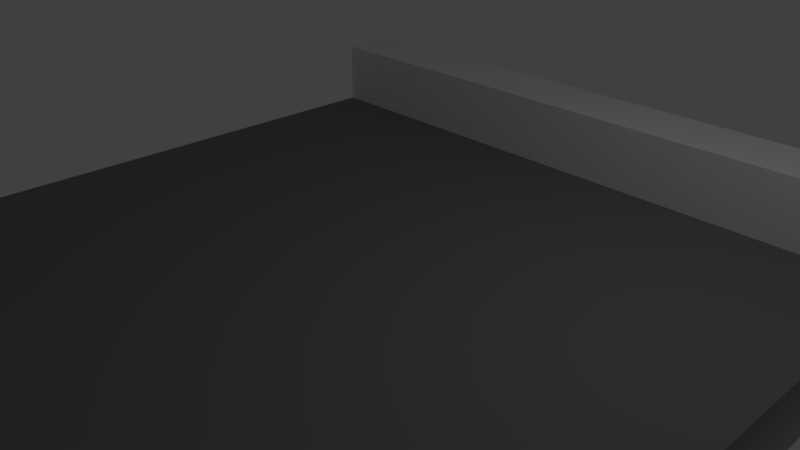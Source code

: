 # Source: Highway3way.blend  (saved by Blender 2.79.0; exported with 4.5.12 LTS)
import bpy
from mathutils import Matrix  # noqa: F401  (used for matrix-valued properties, if any)

bpy.ops.wm.read_factory_settings(use_empty=True)
scene = bpy.context.scene
scene.name = 'Scene'

# ---- collections
col_collection_1 = bpy.data.collections.new('Collection 1'); scene.collection.children.link(col_collection_1)

# ---- materials (node trees are filled in below, after node groups)
mat_concrete = bpy.data.materials.new('Concrete')
mat_concrete.alpha_threshold = 0.0
mat_concrete.use_transparent_shadow = False
mat_concrete.roughness = 0.5
mat_concrete.line_color = (0.0, 0.0, 0.0, 1.0)
mat_road = bpy.data.materials.new('Road')
mat_road.alpha_threshold = 0.0
mat_road.use_transparent_shadow = False
mat_road.diffuse_color = (0.2079, 0.2079, 0.2079, 1.0)
mat_road.roughness = 0.5

# ---- material node trees

# ---- world
world_world = bpy.data.worlds.new('World'); scene.world = world_world
world_world.color = (0.05088, 0.05088, 0.05088)
world_world.use_sun_shadow = False
world_world.sun_shadow_jitter_overblur = 0.0
world_world.cycles.sampling_method = 'MANUAL'

# ---- cameras
cam_camera = bpy.data.cameras.new('Camera')
cam_camera.clip_end = 100.0
cam_camera.lens = 35.0
cam_camera.sensor_width = 32.0
cam_camera.sensor_height = 18.0
cam_camera.ortho_scale = 7.314
cam_camera.dof.focus_distance = 0.0
cam_camera.dof.aperture_fstop = 128.0

# ---- lights
light_lamp = bpy.data.lights.new('Lamp', 'POINT')
light_lamp.transmission_factor = 0.0
light_lamp.cutoff_distance = 30.0
light_lamp.energy = 100.0
light_lamp.shadow_buffer_clip_start = 1.001
light_lamp.shadow_soft_size = 0.1
light_lamp.shadow_maximum_resolution = 0.006
light_lamp.use_absolute_resolution = True

# ---- meshes
me_cube = bpy.data.meshes.new('Cube')
me_cube.from_pydata([(-5.0, 4.0, -1.0), (-4.0, 4.0, 0.0), (-5.0, 5.0, 0.0), (-4.0, 5.0, 1.0), (-5.0, 4.0, 0.0), (-4.0, 5.0, 0.0), (-5.0, 5.0, 1.0), (-5.0, 4.0, 1.0), (-4.0, 4.0, -1.0), (-5.0, -4.0, -1.0), (-4.0, -4.0, 0.0), (-5.0, -5.0, 0.0), (-4.0, 0.0, 0.0), (-5.0, 0.0, -1.0), (-4.0, -5.0, 1.0), (-5.0, 0.0, 0.0), (-5.0, -4.0, 0.0), (-4.0, 0.0, -1.0), (-4.0, -5.0, 0.0), (-5.0, -5.0, 1.0), (-5.0, -4.0, 1.0), (-4.0, -4.0, -1.0), (-4.0, -5.0, -1.0), (-4.0, 4.0, 1.0), (5.0, 4.0, -1.0), (4.0, 4.0, 0.0), (5.0, 5.0, 0.0), (4.0, 5.0, 1.0), (5.0, 4.0, 0.0), (4.0, 5.0, 0.0), (5.0, 5.0, 1.0), (5.0, 4.0, 1.0), (4.0, 4.0, -1.0), (0.0, 4.0, -1.0), (0.0, 5.0, 0.0), (0.0, 4.0, 0.0), (0.0, 4.0, 1.0), (0.0, 5.0, 1.0), (5.0, -4.0, -1.0), (4.0, -4.0, 0.0), (5.0, -5.0, 0.0), (4.0, 0.0, 0.0), (5.0, 0.0, -1.0), (4.0, -5.0, 1.0), (5.0, 0.0, 0.0), (5.0, -4.0, 0.0), (4.0, 0.0, -1.0), (4.0, -5.0, 0.0), (5.0, -5.0, 1.0), (5.0, -4.0, 1.0), (4.0, -4.0, -1.0), (0.0, -4.0, -1.0), (0.0, -5.0, 0.0), (0.0, 0.0, 0.0), (0.0, 0.0, -1.0), (0.0, -4.0, 0.0), (4.0, -5.0, -1.0), (0.0, -5.0, -1.0), (4.0, 4.0, 1.0)], [], [(8, 5, 34, 33), (1, 4, 15, 12), (8, 17, 13, 0), (3, 6, 7, 23), (35, 1, 12, 53), (33, 54, 17, 8), (3, 23, 36, 37), (9, 21, 22), (9, 22, 11), (21, 51, 57, 22), (10, 12, 15, 16), (21, 9, 13, 17), (14, 20, 19), (55, 53, 12, 10), (51, 21, 17, 54), (52, 55, 10, 18), (20, 14, 18, 16), (16, 18, 10), (5, 3, 37, 34), (2, 6, 3, 5), (1, 35, 36, 23), (4, 1, 23, 7), (5, 8, 0, 2), (32, 33, 34, 29), (25, 41, 44, 28), (32, 24, 42, 46), (27, 58, 31, 30), (35, 53, 41, 25), (33, 32, 46, 54), (27, 37, 36, 58), (38, 56, 50), (38, 40, 56), (50, 56, 57, 51), (39, 45, 44, 41), (50, 46, 42, 38), (43, 48, 49), (55, 39, 41, 53), (51, 54, 46, 50), (52, 47, 39, 55), (49, 45, 47, 43), (45, 39, 47), (29, 34, 37, 27), (26, 29, 27, 30), (25, 58, 36, 35), (28, 31, 58, 25), (29, 26, 24, 32)])
me_cube.polygons.foreach_set('material_index', [0, 1, 0, 0, 1, 0, 0, 0, 0, 0, 1, 0, 0, 1, 0, 1, 0, 0, 0, 0, 0, 0, 0, 0, 1, 0, 0, 1, 0, 0, 0, 0, 0, 1, 0, 0, 1, 0, 1, 0, 0, 0, 0, 0, 0, 0])
_uv = me_cube.uv_layers.new(name='UVMap')
_uv.uv.foreach_set('vector', [0.5, 0.5, 0.5, 0.625, 1.0, 0.625, 1.0, 0.5, 0.5, 0.5, 0.375, 0.5, 0.375, 0.0, 0.5, 0.0, 0.5, 0.5, 0.5, 0.0, 0.375, 0.0, 0.375, 0.5, 0.5, 0.375, 0.375, 0.375, 0.375, 0.25, 0.5, 0.25, 0.5, 0.5, 2.384e-07, 0.5, 0.0, 0.0, 0.5, 0.0, 0.5, 0.5, 0.5, 0.0, 2.98e-07, 0.0, 4.172e-07, 0.5, 0.5, 0.375, 0.5, 0.25, 1.0, 0.25, 1.0, 0.375, 0.375, 0.5, 0.5, 0.5, 0.5, 0.375, 0.375, 0.5, 0.5, 0.375, 0.375, 0.375, 0.5, 0.5, 1.0, 0.5, 1.0, 0.375, 0.5, 0.375, 0.5, 0.5, 0.5, 1.0, 0.375, 1.0, 0.375, 0.5, 0.5, 0.5, 0.375, 0.5, 0.375, 1.0, 0.5, 1.0, 0.5, 0.375, 0.375, 0.5, 0.375, 0.375, 0.5, 0.5, 0.5, 1.0, 0.0, 1.0, 2.384e-07, 0.5, 0.5, 0.5, 4.172e-07, 0.5, 2.98e-07, 1.0, 0.5, 1.0, 0.5, 0.375, 0.5, 0.5, 2.384e-07, 0.5, 3.576e-07, 0.375, 0.375, 0.375, 0.5, 0.375, 0.5, 0.25, 0.375, 0.25, 0.375, 0.5, 0.5, 0.375, 0.5, 0.5, 0.5, 0.5, 0.5, 0.625, 1.0, 0.625, 1.0, 0.5, 0.375, 0.5, 0.375, 0.625, 0.5, 0.625, 0.5, 0.5, 0.5, 0.5, 1.0, 0.5, 1.0, 0.625, 0.5, 0.625, 0.375, 0.5, 0.5, 0.5, 0.5, 0.625, 0.375, 0.625, 0.5, 0.375, 0.5, 0.25, 0.375, 0.25, 0.375, 0.375, 0.5, 0.5, 2.384e-07, 0.5, 2.384e-07, 0.625, 0.5, 0.625, 0.5, 0.5, 0.5, 0.0, 0.625, 0.0, 0.625, 0.5, 0.5, 0.5, 0.625, 0.5, 0.625, 0.0, 0.5, 0.0, 0.5, 0.375, 0.5, 0.25, 0.625, 0.25, 0.625, 0.375, 0.5, 0.5, 0.5, 0.0, 1.0, 0.0, 1.0, 0.5, 0.5, 0.5, 1.0, 0.5, 1.0, 0.0, 0.5, 0.0, 0.5, 0.375, 2.384e-07, 0.375, 2.384e-07, 0.25, 0.5, 0.25, 0.625, 0.5, 0.5, 0.375, 0.5, 0.5, 0.625, 0.5, 0.625, 0.375, 0.5, 0.375, 0.5, 0.5, 0.5, 0.375, 2.384e-07, 0.375, 2.384e-07, 0.5, 0.5, 0.5, 0.625, 0.5, 0.625, 1.0, 0.5, 1.0, 0.5, 0.5, 0.5, 1.0, 0.625, 1.0, 0.625, 0.5, 0.5, 0.375, 0.625, 0.375, 0.625, 0.5, 0.5, 0.5, 1.0, 0.5, 1.0, 1.0, 0.5, 1.0, 0.5, 0.5, 0.5, 1.0, 1.0, 1.0, 1.0, 0.5, 0.5, 0.375, 1.0, 0.375, 1.0, 0.5, 0.5, 0.5, 0.375, 0.375, 0.375, 0.25, 0.25, 0.25, 0.25, 0.375, 0.375, 0.5, 0.25, 0.5, 0.25, 0.375, 0.5, 0.5, 2.384e-07, 0.5, 2.384e-07, 0.625, 0.5, 0.625, 0.625, 0.5, 0.5, 0.5, 0.5, 0.625, 0.625, 0.625, 0.5, 0.5, 0.5, 0.625, 2.384e-07, 0.625, 2.384e-07, 0.5, 0.375, 0.5, 0.375, 0.625, 0.25, 0.625, 0.25, 0.5, 0.5, 0.375, 0.625, 0.375, 0.625, 0.25, 0.5, 0.25])
me_cube.materials.append(mat_concrete)
me_cube.materials.append(mat_road)
me_cube.use_remesh_preserve_volume = False
me_cube.use_remesh_preserve_attributes = False
me_cube.use_mirror_vertex_groups = False
me_cube.update()

# ---- objects
ob_cube = bpy.data.objects.new('Cube', me_cube)
ob_lamp = bpy.data.objects.new('Lamp', light_lamp)
ob_camera = bpy.data.objects.new('Camera', cam_camera)

# ---- transforms, parenting, visibility, modifiers, constraints
ob_cube.location = (0.0, 0.0, 0.0)
ob_cube.lock_rotations_4d = False
ob_cube.empty_display_type = 'ARROWS'
ob_cube.lineart.crease_threshold = 0.0
ob_lamp.location = (4.076, 1.005, 5.904)
ob_lamp.rotation_euler = (0.6503, 0.05522, 1.866)
ob_lamp.lock_rotations_4d = False
ob_lamp.empty_display_type = 'ARROWS'
ob_lamp.color = (0.0, 0.0, 0.0, 0.0)
ob_lamp.lineart.crease_threshold = 0.0
ob_camera.location = (7.481, -6.508, 5.344)
ob_camera.rotation_euler = (1.109, 0.0, 0.8149)
ob_camera.lock_rotations_4d = False
ob_camera.empty_display_type = 'ARROWS'
ob_camera.color = (0.0, 0.0, 0.0, 0.0)
ob_camera.display_type = 'WIRE'
ob_camera.lineart.crease_threshold = 0.0

# ---- collection membership
col_collection_1.objects.link(ob_cube)
col_collection_1.objects.link(ob_lamp)
col_collection_1.objects.link(ob_camera)

# ---- scene / render settings (as saved in the file)
scene.camera = ob_camera
scene.frame_start = 1; scene.frame_end = 250; scene.frame_set(1)
scene.render.engine = 'BLENDER_EEVEE_NEXT'
scene.render.resolution_percentage = 50
scene.render.dither_intensity = 0.0
scene.cycles.use_denoising = False
scene.cycles.samples = 128
scene.cycles.sampling_pattern = 'TABULATED_SOBOL'
scene.cycles.use_adaptive_sampling = False
scene.cycles.use_light_tree = False
scene.cycles.blur_glossy = 0.0
scene.cycles.sample_clamp_indirect = 0.0
scene.view_settings.view_transform = 'Standard'
bpy.context.view_layer.update()

